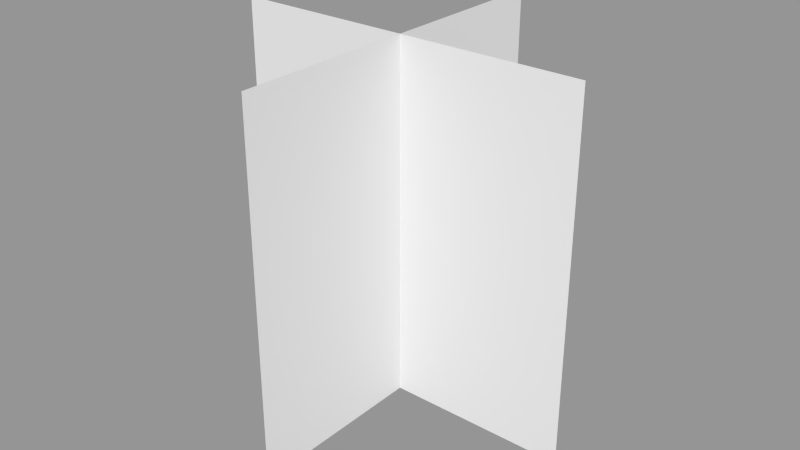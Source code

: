 # Source: grass0.blend  (saved by Blender 2.76.0; exported with 4.5.12 LTS)
import bpy
from mathutils import Matrix  # noqa: F401  (used for matrix-valued properties, if any)

bpy.ops.wm.read_factory_settings(use_empty=True)
scene = bpy.context.scene
scene.name = 'Scene'

# ---- collections
col_collection_1 = bpy.data.collections.new('Collection 1'); scene.collection.children.link(col_collection_1)

# ---- materials (node trees are filled in below, after node groups)
mat_grass0material = bpy.data.materials.new('grass0Material')
mat_grass0material.alpha_threshold = 0.0
mat_grass0material.use_transparent_shadow = False
mat_grass0material.roughness = 0.5

# ---- material node trees

# ---- meshes
me_grass0vertex = bpy.data.meshes.new('grass0Vertex')
me_grass0vertex.from_pydata([(-0.2909, -1.734e-08, 0.0), (0.2909, -1.734e-08, 0.0), (-0.2909, 1.734e-08, 0.5819), (0.2909, 1.734e-08, 0.5819), (0.0, -0.2909, 0.0), (3.874e-08, 0.2909, 0.0), (-3.874e-08, -0.2909, 0.5819), (0.0, 0.2909, 0.5819)], [], [(0, 1, 3, 2), (4, 5, 7, 6)])
_uv = me_grass0vertex.uv_layers.new(name='UVMap')
_uv.uv.foreach_set('vector', [0.0008064, -0.001357, 0.9992, -0.001357, 0.9992, 0.997, 0.0008064, 0.997, 0.0008064, -0.001357, 0.9992, -0.001357, 0.9992, 0.997, 0.0008064, 0.997])
me_grass0vertex.materials.append(mat_grass0material)
me_grass0vertex.use_remesh_preserve_volume = False
me_grass0vertex.use_remesh_preserve_attributes = False
me_grass0vertex.use_mirror_vertex_groups = False
me_grass0vertex.update()

# ---- objects
ob_grass0 = bpy.data.objects.new('grass0', me_grass0vertex)

# ---- transforms, parenting, visibility, modifiers, constraints
ob_grass0.location = (0.0, 0.0, 0.0)
ob_grass0.lineart.crease_threshold = 0.0

# ---- collection membership
col_collection_1.objects.link(ob_grass0)

# ---- scene / render settings (as saved in the file)
scene.frame_start = 1; scene.frame_end = 30; scene.frame_set(1)
scene.render.engine = 'BLENDER_EEVEE_NEXT'
scene.render.resolution_percentage = 50
scene.render.dither_intensity = 0.0
scene.cycles.use_denoising = False
scene.cycles.samples = 10
scene.cycles.sampling_pattern = 'TABULATED_SOBOL'
scene.cycles.light_sampling_threshold = 0.0
scene.cycles.use_adaptive_sampling = False
scene.cycles.use_light_tree = False
scene.cycles.blur_glossy = 0.0
scene.cycles.pixel_filter_type = 'GAUSSIAN'
scene.cycles.sample_clamp_indirect = 0.0
scene.view_settings.view_transform = 'Standard'
bpy.context.view_layer.update()

# ---- added for rendering (the .blend has no active camera and no usable light): camera, sun + grey world if the file has none
cam_auto = bpy.data.cameras.new('AutoCamera')
cam_auto.lens = 50.0
cam_auto.sensor_width = 36.0
cam_auto.clip_end = 1000.0
ob_auto_camera = bpy.data.objects.new('AutoCamera', cam_auto)
scene.collection.objects.link(ob_auto_camera)
ob_auto_camera.location = (0.932476, -1.11897, 1.03692)
ob_auto_camera.rotation_euler = (1.09748, -7.21219e-08, 0.694738)
scene.camera = ob_auto_camera
light_auto_sun = bpy.data.lights.new('AutoSun', 'SUN')
light_auto_sun.energy = 3.0
light_auto_sun.angle = 0.0523599
ob_auto_sun = bpy.data.objects.new('AutoSun', light_auto_sun)
scene.collection.objects.link(ob_auto_sun)
ob_auto_sun.rotation_euler = (0.872665, 0.174533, 0.523599)
if scene.world is None:
    world_auto = bpy.data.worlds.new('AutoWorld')
    world_auto.color = (0.3, 0.3, 0.3)
    scene.world = world_auto
bpy.context.view_layer.update()
